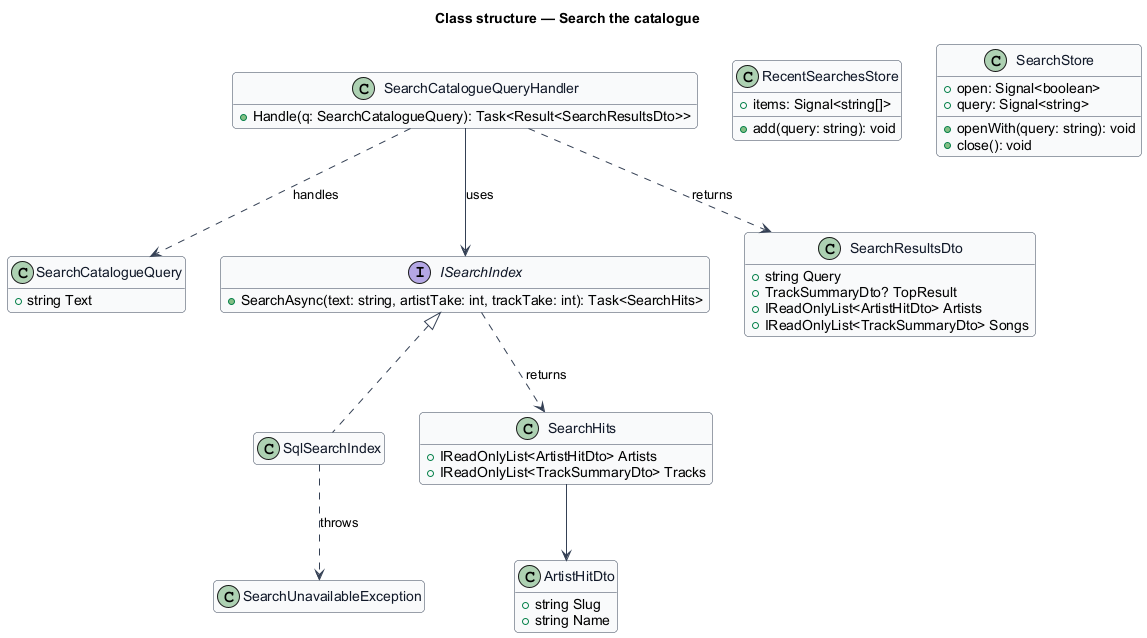

The diagram above was rendered by PlantUML. Its source (embedded in the PNG):
@startuml
skinparam backgroundColor #FFFFFF
skinparam shadowing false
skinparam roundcorner 8
skinparam defaultFontName Arial
skinparam ArrowColor #344054
skinparam class {
  BorderColor #344054
  FontColor #101828
  BackgroundColor #F9FAFB
}
hide empty members
title Class structure — Search the catalogue

class SearchCatalogueQuery {
  +string Text
}
class SearchCatalogueQueryHandler {
  +Handle(q: SearchCatalogueQuery): Task<Result<SearchResultsDto>>
}
interface ISearchIndex {
  +SearchAsync(text: string, artistTake: int, trackTake: int): Task<SearchHits>
}
class SqlSearchIndex
class SearchUnavailableException
class SearchHits {
  +IReadOnlyList<ArtistHitDto> Artists
  +IReadOnlyList<TrackSummaryDto> Tracks
}
class ArtistHitDto {
  +string Slug
  +string Name
}
class SearchResultsDto {
  +string Query
  +TrackSummaryDto? TopResult
  +IReadOnlyList<ArtistHitDto> Artists
  +IReadOnlyList<TrackSummaryDto> Songs
}
class RecentSearchesStore {
  +items: Signal<string[]>
  +add(query: string): void
}
class SearchStore {
  +open: Signal<boolean>
  +query: Signal<string>
  +openWith(query: string): void
  +close(): void
}
SearchCatalogueQueryHandler ..> SearchCatalogueQuery : handles
SearchCatalogueQueryHandler --> ISearchIndex : uses
ISearchIndex <|.. SqlSearchIndex
ISearchIndex ..> SearchHits : returns
SqlSearchIndex ..> SearchUnavailableException : throws
SearchHits --> ArtistHitDto
SearchCatalogueQueryHandler ..> SearchResultsDto : returns
@enduml